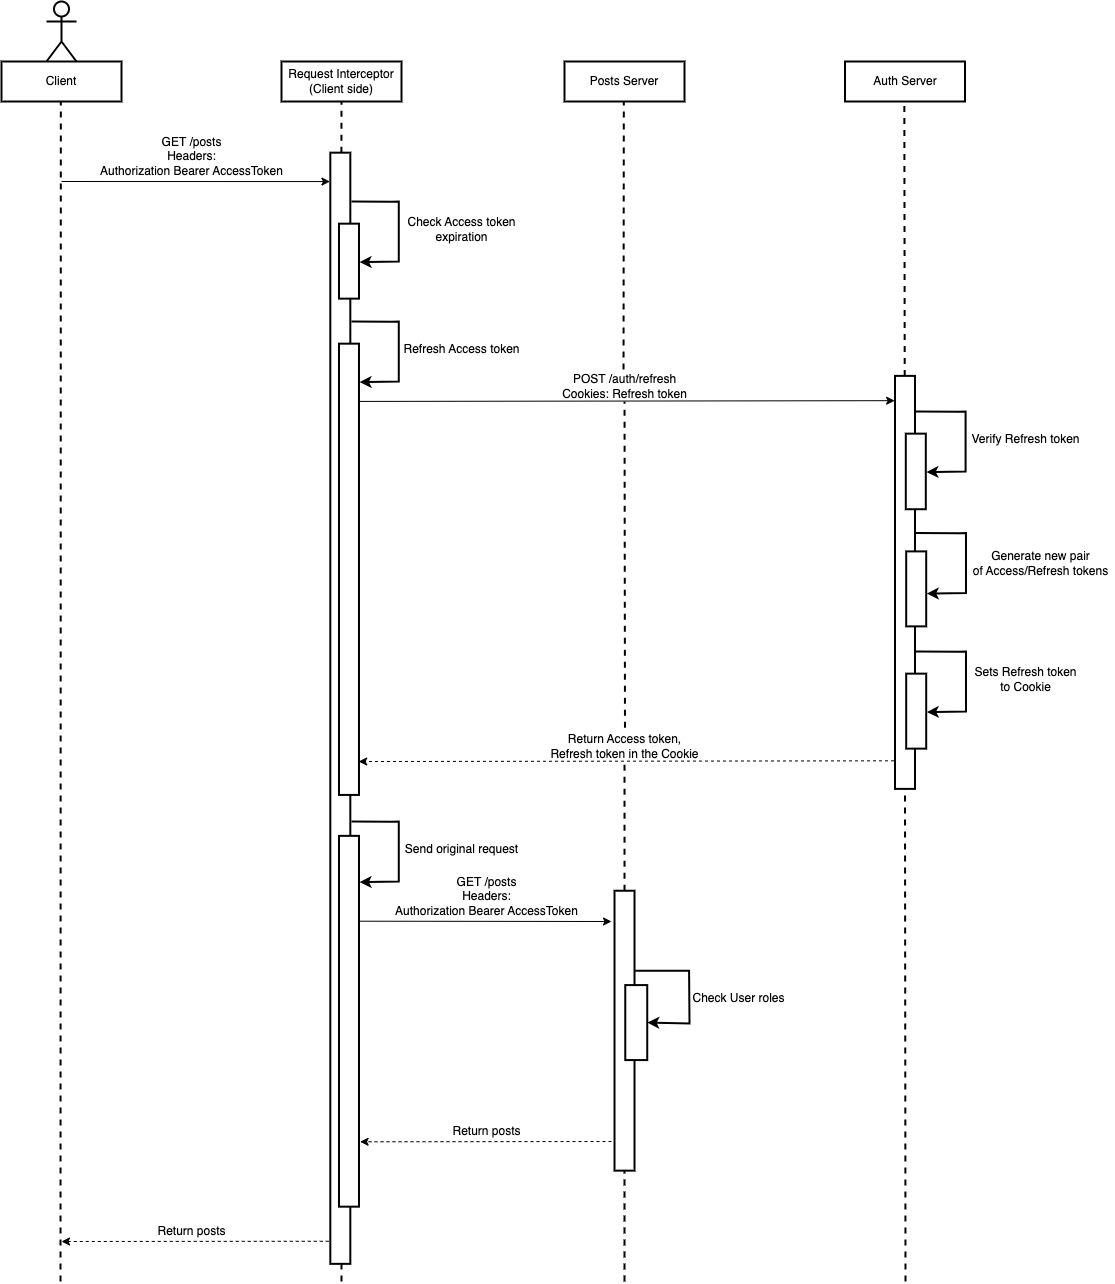

The diagram above was exported from draw.io. Its source (the exported page's mxGraphModel, read from the mxfile embedded in the PNG):
<mxGraphModel dx="1908" dy="1018" grid="1" gridSize="10" guides="1" tooltips="1" connect="1" arrows="1" fold="1" page="1" pageScale="1" pageWidth="827" pageHeight="1169" math="0" shadow="0">
  <root>
    <mxCell id="0" />
    <mxCell id="1" parent="0" />
    <mxCell id="zOz6nQZstQAgqbchhWXh-43" value="" style="endArrow=none;dashed=1;html=1;rounded=0;entryX=0.5;entryY=1;entryDx=0;entryDy=0;strokeWidth=2;startArrow=none;" parent="1" source="zOz6nQZstQAgqbchhWXh-46" target="zOz6nQZstQAgqbchhWXh-42" edge="1">
      <mxGeometry width="50" height="50" relative="1" as="geometry">
        <mxPoint x="380" y="350" as="sourcePoint" />
        <mxPoint x="369.8299999999999" y="157.38" as="targetPoint" />
      </mxGeometry>
    </mxCell>
    <mxCell id="zOz6nQZstQAgqbchhWXh-1" value="Client" style="rounded=0;whiteSpace=wrap;html=1;strokeWidth=2;" parent="1" vertex="1">
      <mxGeometry x="40" y="100" width="120" height="40" as="geometry" />
    </mxCell>
    <mxCell id="zOz6nQZstQAgqbchhWXh-2" value="" style="shape=umlActor;verticalLabelPosition=bottom;verticalAlign=top;html=1;outlineConnect=0;strokeWidth=2;" parent="1" vertex="1">
      <mxGeometry x="85" y="40" width="30" height="60" as="geometry" />
    </mxCell>
    <mxCell id="zOz6nQZstQAgqbchhWXh-3" value="" style="endArrow=none;dashed=1;html=1;rounded=0;entryX=0.5;entryY=1;entryDx=0;entryDy=0;strokeWidth=2;" parent="1" edge="1">
      <mxGeometry width="50" height="50" relative="1" as="geometry">
        <mxPoint x="99" y="1320" as="sourcePoint" />
        <mxPoint x="99.32999999999993" y="140" as="targetPoint" />
      </mxGeometry>
    </mxCell>
    <mxCell id="zOz6nQZstQAgqbchhWXh-4" value="Posts Server" style="rounded=0;whiteSpace=wrap;html=1;strokeWidth=2;" parent="1" vertex="1">
      <mxGeometry x="603" y="100" width="120" height="40" as="geometry" />
    </mxCell>
    <mxCell id="zOz6nQZstQAgqbchhWXh-5" value="" style="endArrow=classic;html=1;rounded=0;entryX=0.06;entryY=1.017;entryDx=0;entryDy=0;entryPerimeter=0;exitX=0.128;exitY=-0.031;exitDx=0;exitDy=0;exitPerimeter=0;" parent="1" source="zOz6nQZstQAgqbchhWXh-55" target="zOz6nQZstQAgqbchhWXh-9" edge="1">
      <mxGeometry width="50" height="50" relative="1" as="geometry">
        <mxPoint x="420" y="440" as="sourcePoint" />
        <mxPoint x="610" y="439" as="targetPoint" />
      </mxGeometry>
    </mxCell>
    <mxCell id="zOz6nQZstQAgqbchhWXh-6" value="" style="endArrow=classic;html=1;rounded=0;dashed=1;exitX=0.932;exitY=1.05;exitDx=0;exitDy=0;exitPerimeter=0;entryX=0.926;entryY=0.014;entryDx=0;entryDy=0;entryPerimeter=0;" parent="1" source="zOz6nQZstQAgqbchhWXh-9" target="zOz6nQZstQAgqbchhWXh-55" edge="1">
      <mxGeometry width="50" height="50" relative="1" as="geometry">
        <mxPoint x="610" y="800" as="sourcePoint" />
        <mxPoint x="420" y="800" as="targetPoint" />
      </mxGeometry>
    </mxCell>
    <mxCell id="zOz6nQZstQAgqbchhWXh-7" value="Auth Server" style="rounded=0;whiteSpace=wrap;html=1;strokeWidth=2;" parent="1" vertex="1">
      <mxGeometry x="883.5099999999999" y="100" width="120" height="40" as="geometry" />
    </mxCell>
    <mxCell id="zOz6nQZstQAgqbchhWXh-8" value="" style="endArrow=none;dashed=1;html=1;rounded=0;entryX=0.5;entryY=1;entryDx=0;entryDy=0;strokeWidth=2;startArrow=none;" parent="1" source="zOz6nQZstQAgqbchhWXh-9" edge="1">
      <mxGeometry width="50" height="50" relative="1" as="geometry">
        <mxPoint x="942.5099999999999" y="640" as="sourcePoint" />
        <mxPoint x="942.8399999999998" y="140.00000000000045" as="targetPoint" />
      </mxGeometry>
    </mxCell>
    <mxCell id="zOz6nQZstQAgqbchhWXh-9" value="" style="rounded=0;whiteSpace=wrap;html=1;strokeWidth=2;rotation=90;" parent="1" vertex="1">
      <mxGeometry x="737" y="610.89" width="413" height="20" as="geometry" />
    </mxCell>
    <mxCell id="zOz6nQZstQAgqbchhWXh-11" value="" style="rounded=0;whiteSpace=wrap;html=1;strokeWidth=2;rotation=90;" parent="1" vertex="1">
      <mxGeometry x="916.5099999999999" y="499.94000000000005" width="75.58" height="20" as="geometry" />
    </mxCell>
    <mxCell id="zOz6nQZstQAgqbchhWXh-12" value="" style="endArrow=classic;html=1;rounded=0;strokeWidth=2;exitX=0.191;exitY=0.029;exitDx=0;exitDy=0;exitPerimeter=0;entryX=0.261;entryY=0.01;entryDx=0;entryDy=0;entryPerimeter=0;" parent="1" edge="1">
      <mxGeometry width="50" height="50" relative="1" as="geometry">
        <mxPoint x="953.5099999999999" y="449.9949999999999" as="sourcePoint" />
        <mxPoint x="964.8149999999997" y="510.5560300000002" as="targetPoint" />
        <Array as="points">
          <mxPoint x="997.0899999999998" y="450.15999999999997" />
          <mxPoint x="1004.0899999999998" y="450" />
          <mxPoint x="1004.0899999999998" y="510" />
        </Array>
      </mxGeometry>
    </mxCell>
    <mxCell id="zOz6nQZstQAgqbchhWXh-13" value="Verify Refresh token" style="text;html=1;align=center;verticalAlign=middle;resizable=0;points=[];autosize=1;strokeColor=none;fillColor=none;" parent="1" vertex="1">
      <mxGeometry x="1003.5099999999999" y="467.5" width="120" height="20" as="geometry" />
    </mxCell>
    <mxCell id="zOz6nQZstQAgqbchhWXh-14" value="" style="endArrow=classic;html=1;rounded=0;strokeWidth=2;exitX=0.191;exitY=0.029;exitDx=0;exitDy=0;exitPerimeter=0;entryX=0.261;entryY=0.01;entryDx=0;entryDy=0;entryPerimeter=0;" parent="1" edge="1">
      <mxGeometry width="50" height="50" relative="1" as="geometry">
        <mxPoint x="953.91" y="571.5050000000001" as="sourcePoint" />
        <mxPoint x="965.2149999999998" y="632.06603" as="targetPoint" />
        <Array as="points">
          <mxPoint x="997.4899999999999" y="571.67" />
          <mxPoint x="1004.4899999999999" y="571.51" />
          <mxPoint x="1004.4899999999999" y="631.51" />
        </Array>
      </mxGeometry>
    </mxCell>
    <mxCell id="zOz6nQZstQAgqbchhWXh-15" value="Generate new pair &lt;br&gt;of Access/Refresh tokens" style="text;html=1;align=center;verticalAlign=middle;resizable=0;points=[];autosize=1;strokeColor=none;fillColor=none;" parent="1" vertex="1">
      <mxGeometry x="1003.5099999999998" y="587.38" width="150" height="30" as="geometry" />
    </mxCell>
    <mxCell id="zOz6nQZstQAgqbchhWXh-16" value="" style="rounded=0;whiteSpace=wrap;html=1;strokeWidth=2;rotation=90;" parent="1" vertex="1">
      <mxGeometry x="917.2099999999999" y="739.64" width="74.98" height="20" as="geometry" />
    </mxCell>
    <mxCell id="zOz6nQZstQAgqbchhWXh-17" value="" style="endArrow=classic;html=1;rounded=0;strokeWidth=2;exitX=0.191;exitY=0.029;exitDx=0;exitDy=0;exitPerimeter=0;entryX=0.261;entryY=0.01;entryDx=0;entryDy=0;entryPerimeter=0;" parent="1" edge="1">
      <mxGeometry width="50" height="50" relative="1" as="geometry">
        <mxPoint x="953.91" y="689.9949999999999" as="sourcePoint" />
        <mxPoint x="965.2149999999998" y="750.5560299999997" as="targetPoint" />
        <Array as="points">
          <mxPoint x="997.4899999999999" y="690.16" />
          <mxPoint x="1004.4899999999999" y="690" />
          <mxPoint x="1004.4899999999999" y="750" />
        </Array>
      </mxGeometry>
    </mxCell>
    <mxCell id="zOz6nQZstQAgqbchhWXh-18" value="Sets Refresh token &lt;br&gt;to Cookie" style="text;html=1;align=center;verticalAlign=middle;resizable=0;points=[];autosize=1;strokeColor=none;fillColor=none;" parent="1" vertex="1">
      <mxGeometry x="1003.5099999999998" y="702.5" width="120" height="30" as="geometry" />
    </mxCell>
    <mxCell id="zOz6nQZstQAgqbchhWXh-19" value="" style="rounded=0;whiteSpace=wrap;html=1;strokeWidth=2;rotation=90;" parent="1" vertex="1">
      <mxGeometry x="917.2099999999999" y="617.38" width="74.98" height="20" as="geometry" />
    </mxCell>
    <mxCell id="zOz6nQZstQAgqbchhWXh-20" value="" style="endArrow=none;dashed=1;html=1;rounded=0;entryX=0.5;entryY=1;entryDx=0;entryDy=0;strokeWidth=2;startArrow=none;exitX=0.493;exitY=-0.067;exitDx=0;exitDy=0;exitPerimeter=0;" parent="1" source="zOz6nQZstQAgqbchhWXh-23" edge="1">
      <mxGeometry width="50" height="50" relative="1" as="geometry">
        <mxPoint x="662" y="150" as="sourcePoint" />
        <mxPoint x="662.3199999999998" y="140.00000000000045" as="targetPoint" />
      </mxGeometry>
    </mxCell>
    <mxCell id="zOz6nQZstQAgqbchhWXh-21" value="Return Access token,&lt;br&gt;Refresh token in the Cookie" style="text;html=1;align=center;verticalAlign=middle;resizable=0;points=[];autosize=1;strokeColor=none;fillColor=none;" parent="1" vertex="1">
      <mxGeometry x="583.01" y="770" width="160" height="30" as="geometry" />
    </mxCell>
    <mxCell id="zOz6nQZstQAgqbchhWXh-23" value="POST /auth/refresh&lt;br&gt;Cookies: Refresh token" style="text;html=1;align=center;verticalAlign=middle;resizable=0;points=[];autosize=1;strokeColor=none;fillColor=none;" parent="1" vertex="1">
      <mxGeometry x="593.01" y="410" width="140" height="30" as="geometry" />
    </mxCell>
    <mxCell id="zOz6nQZstQAgqbchhWXh-24" value="" style="endArrow=classic;html=1;rounded=0;exitX=0.338;exitY=0.003;exitDx=0;exitDy=0;exitPerimeter=0;" parent="1" edge="1">
      <mxGeometry width="50" height="50" relative="1" as="geometry">
        <mxPoint x="397.42499999999995" y="959.6987800000002" as="sourcePoint" />
        <mxPoint x="650" y="960" as="targetPoint" />
      </mxGeometry>
    </mxCell>
    <mxCell id="zOz6nQZstQAgqbchhWXh-25" value="" style="endArrow=classic;html=1;rounded=0;dashed=1;entryX=0.825;entryY=-0.055;entryDx=0;entryDy=0;entryPerimeter=0;" parent="1" target="zOz6nQZstQAgqbchhWXh-61" edge="1">
      <mxGeometry width="50" height="50" relative="1" as="geometry">
        <mxPoint x="650" y="1180" as="sourcePoint" />
        <mxPoint x="400" y="1180" as="targetPoint" />
      </mxGeometry>
    </mxCell>
    <mxCell id="zOz6nQZstQAgqbchhWXh-26" value="Return posts" style="text;html=1;align=center;verticalAlign=middle;resizable=0;points=[];autosize=1;strokeColor=none;fillColor=none;" parent="1" vertex="1">
      <mxGeometry x="484.98" y="1160" width="80" height="20" as="geometry" />
    </mxCell>
    <mxCell id="zOz6nQZstQAgqbchhWXh-27" value="GET /posts&lt;br&gt;Headers: &lt;br&gt;Authorization Bearer AccessToken" style="text;html=1;align=center;verticalAlign=middle;resizable=0;points=[];autosize=1;strokeColor=none;fillColor=none;" parent="1" vertex="1">
      <mxGeometry x="424.98" y="910" width="200" height="50" as="geometry" />
    </mxCell>
    <mxCell id="zOz6nQZstQAgqbchhWXh-28" value="" style="rounded=0;whiteSpace=wrap;html=1;strokeWidth=2;rotation=90;" parent="1" vertex="1">
      <mxGeometry x="523.05" y="1059.2" width="279.91" height="20" as="geometry" />
    </mxCell>
    <mxCell id="zOz6nQZstQAgqbchhWXh-34" value="" style="rounded=0;whiteSpace=wrap;html=1;strokeWidth=2;rotation=90;" parent="1" vertex="1">
      <mxGeometry x="637.26" y="1050.1" width="74.98" height="21.96" as="geometry" />
    </mxCell>
    <mxCell id="zOz6nQZstQAgqbchhWXh-35" value="" style="endArrow=classic;html=1;rounded=0;strokeWidth=2;entryX=0.5;entryY=0;entryDx=0;entryDy=0;exitX=0.286;exitY=-0.035;exitDx=0;exitDy=0;exitPerimeter=0;" parent="1" source="zOz6nQZstQAgqbchhWXh-28" target="zOz6nQZstQAgqbchhWXh-34" edge="1">
      <mxGeometry width="50" height="50" relative="1" as="geometry">
        <mxPoint x="675" y="1010" as="sourcePoint" />
        <mxPoint x="688.3049999999996" y="1069.7660299999998" as="targetPoint" />
        <Array as="points">
          <mxPoint x="720.5799999999999" y="1009.3700000000001" />
          <mxPoint x="727.5799999999999" y="1009.21" />
          <mxPoint x="728" y="1062" />
        </Array>
      </mxGeometry>
    </mxCell>
    <mxCell id="zOz6nQZstQAgqbchhWXh-36" value="Check User roles" style="text;html=1;align=center;verticalAlign=middle;resizable=0;points=[];autosize=1;strokeColor=none;fillColor=none;" parent="1" vertex="1">
      <mxGeometry x="721.5999999999997" y="1027.28" width="110" height="20" as="geometry" />
    </mxCell>
    <mxCell id="zOz6nQZstQAgqbchhWXh-42" value="Request Interceptor&lt;br&gt;(Client side)" style="rounded=0;whiteSpace=wrap;html=1;strokeWidth=2;" parent="1" vertex="1">
      <mxGeometry x="320" y="100" width="120" height="40" as="geometry" />
    </mxCell>
    <mxCell id="zOz6nQZstQAgqbchhWXh-45" value="" style="endArrow=none;dashed=1;html=1;rounded=0;strokeWidth=2;" parent="1" edge="1">
      <mxGeometry width="50" height="50" relative="1" as="geometry">
        <mxPoint x="380" y="1320" as="sourcePoint" />
        <mxPoint x="380" y="1300" as="targetPoint" />
      </mxGeometry>
    </mxCell>
    <mxCell id="zOz6nQZstQAgqbchhWXh-48" value="" style="endArrow=classic;html=1;rounded=0;entryX=0.026;entryY=1.017;entryDx=0;entryDy=0;entryPerimeter=0;" parent="1" target="zOz6nQZstQAgqbchhWXh-46" edge="1">
      <mxGeometry width="50" height="50" relative="1" as="geometry">
        <mxPoint x="100" y="220" as="sourcePoint" />
        <mxPoint x="653.0049999999999" y="219.42364999999972" as="targetPoint" />
      </mxGeometry>
    </mxCell>
    <mxCell id="zOz6nQZstQAgqbchhWXh-49" value="" style="endArrow=classic;html=1;rounded=0;dashed=1;exitX=0.39;exitY=1.079;exitDx=0;exitDy=0;exitPerimeter=0;" parent="1" edge="1">
      <mxGeometry width="50" height="50" relative="1" as="geometry">
        <mxPoint x="367.25" y="1279.7700000000004" as="sourcePoint" />
        <mxPoint x="100" y="1280" as="targetPoint" />
      </mxGeometry>
    </mxCell>
    <mxCell id="zOz6nQZstQAgqbchhWXh-50" value="Return posts" style="text;html=1;align=center;verticalAlign=middle;resizable=0;points=[];autosize=1;strokeColor=none;fillColor=none;" parent="1" vertex="1">
      <mxGeometry x="190" y="1260" width="80" height="20" as="geometry" />
    </mxCell>
    <mxCell id="zOz6nQZstQAgqbchhWXh-51" value="GET /posts&lt;br&gt;Headers: &lt;br&gt;Authorization Bearer AccessToken" style="text;html=1;align=center;verticalAlign=middle;resizable=0;points=[];autosize=1;strokeColor=none;fillColor=none;" parent="1" vertex="1">
      <mxGeometry x="130" y="170" width="200" height="50" as="geometry" />
    </mxCell>
    <mxCell id="zOz6nQZstQAgqbchhWXh-53" value="" style="endArrow=classic;html=1;rounded=0;strokeWidth=2;entryX=0.261;entryY=0.01;entryDx=0;entryDy=0;entryPerimeter=0;" parent="1" edge="1">
      <mxGeometry width="50" height="50" relative="1" as="geometry">
        <mxPoint x="390" y="240" as="sourcePoint" />
        <mxPoint x="398.00499999999965" y="300.56602999999996" as="targetPoint" />
        <Array as="points">
          <mxPoint x="430.27999999999986" y="240.17000000000007" />
          <mxPoint x="437.27999999999986" y="240.01" />
          <mxPoint x="437.27999999999986" y="300.01" />
        </Array>
      </mxGeometry>
    </mxCell>
    <mxCell id="zOz6nQZstQAgqbchhWXh-54" value="Check Access token &lt;br&gt;expiration" style="text;html=1;align=center;verticalAlign=middle;resizable=0;points=[];autosize=1;strokeColor=none;fillColor=none;" parent="1" vertex="1">
      <mxGeometry x="439.9999999999997" y="253.07999999999993" width="120" height="30" as="geometry" />
    </mxCell>
    <mxCell id="zOz6nQZstQAgqbchhWXh-56" value="" style="endArrow=classic;html=1;rounded=0;strokeWidth=2;entryX=0.261;entryY=0.01;entryDx=0;entryDy=0;entryPerimeter=0;" parent="1" edge="1">
      <mxGeometry width="50" height="50" relative="1" as="geometry">
        <mxPoint x="390" y="360" as="sourcePoint" />
        <mxPoint x="398.00499999999965" y="420.56602999999996" as="targetPoint" />
        <Array as="points">
          <mxPoint x="430.27999999999986" y="360.1700000000001" />
          <mxPoint x="437.27999999999986" y="360.01" />
          <mxPoint x="437.27999999999986" y="420.01" />
        </Array>
      </mxGeometry>
    </mxCell>
    <mxCell id="zOz6nQZstQAgqbchhWXh-57" value="Refresh Access token" style="text;html=1;align=center;verticalAlign=middle;resizable=0;points=[];autosize=1;strokeColor=none;fillColor=none;" parent="1" vertex="1">
      <mxGeometry x="434.9999999999997" y="378.0799999999999" width="130" height="20" as="geometry" />
    </mxCell>
    <mxCell id="zOz6nQZstQAgqbchhWXh-58" value="" style="endArrow=none;dashed=1;html=1;rounded=0;strokeWidth=2;startArrow=none;entryX=1;entryY=0.5;entryDx=0;entryDy=0;" parent="1" target="zOz6nQZstQAgqbchhWXh-28" edge="1">
      <mxGeometry width="50" height="50" relative="1" as="geometry">
        <mxPoint x="663" y="1320" as="sourcePoint" />
        <mxPoint x="593.149120466861" y="1330" as="targetPoint" />
      </mxGeometry>
    </mxCell>
    <mxCell id="zOz6nQZstQAgqbchhWXh-59" value="" style="endArrow=none;dashed=1;html=1;rounded=0;strokeWidth=2;startArrow=none;exitX=0;exitY=0.5;exitDx=0;exitDy=0;" parent="1" source="zOz6nQZstQAgqbchhWXh-28" target="zOz6nQZstQAgqbchhWXh-21" edge="1">
      <mxGeometry width="50" height="50" relative="1" as="geometry">
        <mxPoint x="662.7300000000002" y="963.0799999999999" as="sourcePoint" />
        <mxPoint x="662.7349999999999" y="929.9949999999999" as="targetPoint" />
      </mxGeometry>
    </mxCell>
    <mxCell id="zOz6nQZstQAgqbchhWXh-60" value="" style="endArrow=none;dashed=1;html=1;rounded=0;strokeWidth=2;startArrow=none;exitX=0.503;exitY=-0.122;exitDx=0;exitDy=0;exitPerimeter=0;" parent="1" source="zOz6nQZstQAgqbchhWXh-21" target="zOz6nQZstQAgqbchhWXh-23" edge="1">
      <mxGeometry width="50" height="50" relative="1" as="geometry">
        <mxPoint x="670" y="740" as="sourcePoint" />
        <mxPoint x="662.7395929333222" y="600.75" as="targetPoint" />
      </mxGeometry>
    </mxCell>
    <mxCell id="zOz6nQZstQAgqbchhWXh-46" value="" style="rounded=0;whiteSpace=wrap;html=1;strokeWidth=2;rotation=90;" parent="1" vertex="1">
      <mxGeometry x="-176.76" y="736.76" width="1111.17" height="20" as="geometry" />
    </mxCell>
    <mxCell id="zOz6nQZstQAgqbchhWXh-55" value="" style="rounded=0;whiteSpace=wrap;html=1;strokeWidth=2;rotation=90;" parent="1" vertex="1">
      <mxGeometry x="161.85" y="597.79" width="451.27" height="20" as="geometry" />
    </mxCell>
    <mxCell id="zOz6nQZstQAgqbchhWXh-52" value="" style="rounded=0;whiteSpace=wrap;html=1;strokeWidth=2;rotation=90;" parent="1" vertex="1">
      <mxGeometry x="349.9999999999999" y="289.6500000000001" width="74.98" height="20" as="geometry" />
    </mxCell>
    <mxCell id="zOz6nQZstQAgqbchhWXh-61" value="" style="rounded=0;whiteSpace=wrap;html=1;strokeWidth=2;rotation=90;" parent="1" vertex="1">
      <mxGeometry x="202.08" y="1049.77" width="370.81" height="20" as="geometry" />
    </mxCell>
    <mxCell id="zOz6nQZstQAgqbchhWXh-62" value="" style="endArrow=classic;html=1;rounded=0;strokeWidth=2;entryX=0.261;entryY=0.01;entryDx=0;entryDy=0;entryPerimeter=0;" parent="1" edge="1">
      <mxGeometry width="50" height="50" relative="1" as="geometry">
        <mxPoint x="390" y="860" as="sourcePoint" />
        <mxPoint x="398.00499999999954" y="920.56603" as="targetPoint" />
        <Array as="points">
          <mxPoint x="430.27999999999986" y="860.1700000000001" />
          <mxPoint x="437.27999999999986" y="860.01" />
          <mxPoint x="437.27999999999986" y="920.01" />
        </Array>
      </mxGeometry>
    </mxCell>
    <mxCell id="zOz6nQZstQAgqbchhWXh-63" value="Send original request" style="text;html=1;align=center;verticalAlign=middle;resizable=0;points=[];autosize=1;strokeColor=none;fillColor=none;" parent="1" vertex="1">
      <mxGeometry x="434.9999999999997" y="878.0799999999999" width="130" height="20" as="geometry" />
    </mxCell>
    <mxCell id="zOz6nQZstQAgqbchhWXh-65" value="" style="endArrow=none;dashed=1;html=1;rounded=0;entryX=1;entryY=0.5;entryDx=0;entryDy=0;strokeWidth=2;startArrow=none;" parent="1" target="zOz6nQZstQAgqbchhWXh-9" edge="1">
      <mxGeometry width="50" height="50" relative="1" as="geometry">
        <mxPoint x="944" y="1320" as="sourcePoint" />
        <mxPoint x="942.8299999999997" y="840.0000000000007" as="targetPoint" />
      </mxGeometry>
    </mxCell>
  </root>
</mxGraphModel>